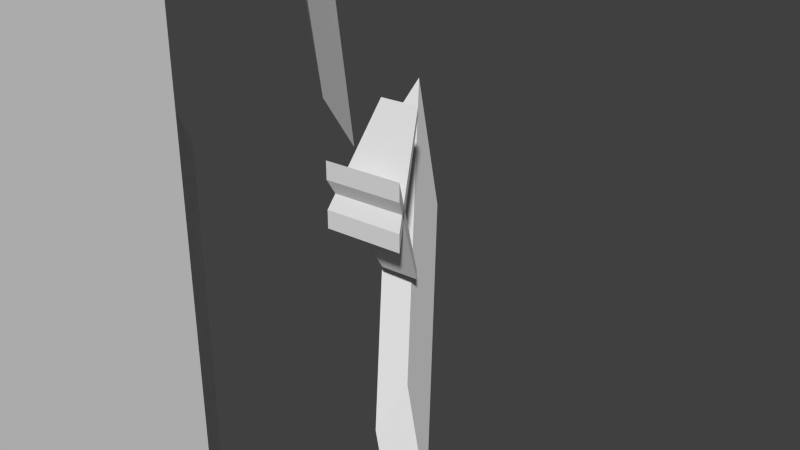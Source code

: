 # Source: untitled.blend  (saved by Blender 2.75.0; exported with 4.5.12 LTS)
import bpy
from mathutils import Matrix  # noqa: F401  (used for matrix-valued properties, if any)

bpy.ops.wm.read_factory_settings(use_empty=True)
scene = bpy.context.scene
scene.name = 'Scene'

# ---- collections
col_collection_1 = bpy.data.collections.new('Collection 1'); scene.collection.children.link(col_collection_1)

# ---- world
world_world = bpy.data.worlds.new('World'); scene.world = world_world
world_world.color = (0.05088, 0.05088, 0.05088)
world_world.use_sun_shadow = False
world_world.sun_shadow_jitter_overblur = 0.0
world_world.cycles.sampling_method = 'MANUAL'
world_world.cycles.sample_map_resolution = 256

# ---- meshes
me_cube_010 = bpy.data.meshes.new('Cube.010')
me_cube_010.from_pydata([(-0.4832, -1.0, -1.0), (-0.4832, -1.0, 1.0), (-0.4832, 1.0, -1.0), (-0.4832, 1.0, 1.0), (1.517, -1.0, -1.0), (1.517, -1.0, 1.0), (1.517, 1.0, -1.0), (1.517, 1.0, 1.0)], [], [(1, 3, 2, 0), (3, 7, 6, 2), (7, 5, 4, 6), (5, 1, 0, 4), (0, 2, 6, 4), (5, 7, 3, 1)])
me_cube_010.use_remesh_preserve_volume = False
me_cube_010.use_remesh_preserve_attributes = False
me_cube_010.use_mirror_vertex_groups = False
me_cube_010.update()
me_cube_011 = bpy.data.meshes.new('Cube.011')
me_cube_011.from_pydata([(-0.4832, -1.0, -1.0), (-0.4832, -1.0, 1.0), (-0.4832, 1.0, -1.0), (-0.4832, 1.0, 1.0), (1.517, -1.0, -1.0), (1.517, -1.0, 1.0), (1.517, 1.0, -1.0), (1.517, 1.0, 1.0)], [], [(1, 3, 2, 0), (3, 7, 6, 2), (7, 5, 4, 6), (5, 1, 0, 4), (0, 2, 6, 4), (5, 7, 3, 1)])
me_cube_011.use_remesh_preserve_volume = False
me_cube_011.use_remesh_preserve_attributes = False
me_cube_011.use_mirror_vertex_groups = False
me_cube_011.update()
me_cube_004 = bpy.data.meshes.new('Cube.004')
me_cube_004.from_pydata([(-1.0, -1.0, -1.0), (-1.0, -1.0, 1.0), (-1.0, 1.0, -1.0), (-1.0, 1.0, 1.0), (1.0, -1.0, -1.0), (1.0, -1.0, 1.0), (1.0, 1.0, -1.0), (1.0, 1.0, 1.0)], [], [(1, 3, 2, 0), (3, 7, 6, 2), (7, 5, 4, 6), (5, 1, 0, 4), (0, 2, 6, 4), (5, 7, 3, 1)])
me_cube_004.use_remesh_preserve_volume = False
me_cube_004.use_remesh_preserve_attributes = False
me_cube_004.use_mirror_vertex_groups = False
me_cube_004.update()
me_cube_005 = bpy.data.meshes.new('Cube.005')
me_cube_005.from_pydata([(-1.0, -1.0, -1.0), (-1.0, -1.0, 1.0), (-1.0, 1.0, -1.0), (-1.0, 1.0, 1.0), (1.0, -1.0, -1.0), (1.0, -1.0, 1.0), (1.0, 1.0, -1.0), (1.0, 1.0, 1.0)], [], [(1, 3, 2, 0), (3, 7, 6, 2), (7, 5, 4, 6), (5, 1, 0, 4), (0, 2, 6, 4), (5, 7, 3, 1)])
me_cube_005.use_remesh_preserve_volume = False
me_cube_005.use_remesh_preserve_attributes = False
me_cube_005.use_mirror_vertex_groups = False
me_cube_005.update()
me_cube_006 = bpy.data.meshes.new('Cube.006')
me_cube_006.from_pydata([(-1.322, -1.322, -0.6353), (-0.6571, -0.6571, 0.9447), (-1.322, 1.322, -0.6353), (-0.6571, 0.6571, 0.9447), (1.322, -1.322, -0.6353), (0.6571, -0.6571, 0.9447), (1.322, 1.322, -0.6353), (0.6571, 0.6571, 0.9447)], [], [(1, 3, 2, 0), (3, 7, 6, 2), (7, 5, 4, 6), (5, 1, 0, 4), (0, 2, 6, 4), (5, 7, 3, 1)])
me_cube_006.use_remesh_preserve_volume = False
me_cube_006.use_remesh_preserve_attributes = False
me_cube_006.use_mirror_vertex_groups = False
me_cube_006.update()
me_cube_009 = bpy.data.meshes.new('Cube.009')
me_cube_009.from_pydata([(-1.0, -1.0, -1.0), (-1.0, -1.0, 1.0), (-1.0, 1.0, -1.0), (-1.0, 1.0, 1.0), (1.0, -1.0, -1.0), (1.0, -1.0, 1.0), (1.0, 1.0, -1.0), (1.0, 1.0, 1.0)], [], [(1, 3, 2, 0), (3, 7, 6, 2), (7, 5, 4, 6), (5, 1, 0, 4), (0, 2, 6, 4), (5, 7, 3, 1)])
me_cube_009.use_remesh_preserve_volume = False
me_cube_009.use_remesh_preserve_attributes = False
me_cube_009.use_mirror_vertex_groups = False
me_cube_009.update()
me_cube_008 = bpy.data.meshes.new('Cube.008')
me_cube_008.from_pydata([(-1.0, -1.0, -1.0), (-1.0, -1.0, 1.0), (-1.0, 1.0, -1.0), (-1.0, 1.0, 1.0), (1.0, -1.0, -1.0), (1.0, -1.0, 1.0), (1.0, 1.0, -1.0), (1.0, 1.0, 1.0)], [], [(1, 3, 2, 0), (3, 7, 6, 2), (7, 5, 4, 6), (5, 1, 0, 4), (0, 2, 6, 4), (5, 7, 3, 1)])
me_cube_008.use_remesh_preserve_volume = False
me_cube_008.use_remesh_preserve_attributes = False
me_cube_008.use_mirror_vertex_groups = False
me_cube_008.update()
me_cube_007 = bpy.data.meshes.new('Cube.007')
me_cube_007.from_pydata([(-1.322, -1.322, -0.6353), (-0.6571, -0.6571, 0.9447), (-1.322, 1.322, -0.6353), (-0.6571, 0.6571, 0.9447), (1.322, -1.322, -0.6353), (0.6571, -0.6571, 0.9447), (1.322, 1.322, -0.6353), (0.6571, 0.6571, 0.9447)], [], [(1, 3, 2, 0), (3, 7, 6, 2), (7, 5, 4, 6), (5, 1, 0, 4), (0, 2, 6, 4), (5, 7, 3, 1)])
me_cube_007.use_remesh_preserve_volume = False
me_cube_007.use_remesh_preserve_attributes = False
me_cube_007.use_mirror_vertex_groups = False
me_cube_007.update()
me_cube_003 = bpy.data.meshes.new('Cube.003')
me_cube_003.from_pydata([(-1.0, -1.0, -1.0), (-1.0, -1.0, 1.0), (-1.0, 1.0, -1.0), (-1.0, 1.0, 1.0), (1.0, -1.0, -1.0), (1.0, -1.0, 1.0), (1.0, 1.0, -1.0), (1.0, 1.0, 1.0)], [], [(1, 3, 2, 0), (3, 7, 6, 2), (7, 5, 4, 6), (5, 1, 0, 4), (0, 2, 6, 4), (5, 7, 3, 1)])
me_cube_003.use_remesh_preserve_volume = False
me_cube_003.use_remesh_preserve_attributes = False
me_cube_003.use_mirror_vertex_groups = False
me_cube_003.update()
me_cube_002 = bpy.data.meshes.new('Cube.002')
me_cube_002.from_pydata([(-0.544, -0.544, -0.3679), (-1.0, -1.0, 1.0), (-0.544, 0.544, -0.3679), (-1.0, 1.0, 1.0), (0.544, -0.544, -0.3679), (1.0, -1.0, 1.0), (0.544, 0.544, -0.3679), (1.0, 1.0, 1.0)], [], [(1, 3, 2, 0), (3, 7, 6, 2), (7, 5, 4, 6), (5, 1, 0, 4), (0, 2, 6, 4), (5, 7, 3, 1)])
me_cube_002.use_remesh_preserve_volume = False
me_cube_002.use_remesh_preserve_attributes = False
me_cube_002.use_mirror_vertex_groups = False
me_cube_002.update()
me_cube_001 = bpy.data.meshes.new('Cube.001')
me_cube_001.from_pydata([(-1.0, -1.0, -1.0), (-1.0, -1.0, 1.0), (-1.0, 1.0, -1.0), (-1.0, 1.0, 1.0), (1.0, -1.0, -1.0), (1.0, -1.0, 1.0), (1.0, 1.0, -1.0), (1.0, 1.0, 1.0)], [], [(1, 3, 2, 0), (3, 7, 6, 2), (7, 5, 4, 6), (5, 1, 0, 4), (0, 2, 6, 4), (5, 7, 3, 1)])
me_cube_001.use_remesh_preserve_volume = False
me_cube_001.use_remesh_preserve_attributes = False
me_cube_001.use_mirror_vertex_groups = False
me_cube_001.update()
arm_armature = bpy.data.armatures.new('Armature')  # bones are not reproduced

# ---- objects
ob_armature = bpy.data.objects.new('Armature', arm_armature)
ob_gun_right = bpy.data.objects.new('gun_right', me_cube_010)
ob_gun_left = bpy.data.objects.new('gun_left', me_cube_011)
ob_cube_003 = bpy.data.objects.new('Cube.003', me_cube_004)
ob_cube_004 = bpy.data.objects.new('Cube.004', me_cube_005)
ob_cube_005 = bpy.data.objects.new('Cube.005', me_cube_006)
ob_cube_008 = bpy.data.objects.new('Cube.008', me_cube_009)
ob_cube_007 = bpy.data.objects.new('Cube.007', me_cube_008)
ob_cube_006 = bpy.data.objects.new('Cube.006', me_cube_007)
ob_cube_002 = bpy.data.objects.new('Cube.002', me_cube_003)
ob_cube_001 = bpy.data.objects.new('Cube.001', me_cube_002)
ob_cube = bpy.data.objects.new('Cube', me_cube_001)

# ---- transforms, parenting, visibility, modifiers, constraints
ob_armature.location = (0.0, 0.0, 2.396)
ob_armature.show_in_front = True
ob_armature.lineart.crease_threshold = 0.0
ob_gun_right.location = (-0.1885, -1.332, 4.247)
ob_gun_right.scale = (1.011, 0.3033, 0.3033)
ob_gun_right.lineart.crease_threshold = 0.0
_c = ob_gun_right.constraints.new('CHILD_OF'); _c.name = 'Child Of'
_c.target = ob_armature
_c.subtarget = 'gun_right'
_c.set_inverse_pending = False
_c.inverse_matrix = ((-2.569e-10, -2.63e-07, -1.0, 4.413), (1.0, -0.001139, 0.0, 0.6558), (-0.001138, -1.0, 2.98e-08, -1.332), (0.0, 0.0, 0.0, 1.0))
ob_gun_left.location = (-0.1885, 1.338, 4.247)
ob_gun_left.scale = (1.011, 0.3033, 0.3033)
ob_gun_left.lineart.crease_threshold = 0.0
_c = ob_gun_left.constraints.new('CHILD_OF'); _c.name = 'Child Of'
_c.target = ob_armature
_c.subtarget = 'gun_left'
_c.set_inverse_pending = False
_c.inverse_matrix = ((0.0, 0.0, -1.0, 4.413), (1.0, -0.001139, 0.0, 0.6558), (-0.001138, -1.0, 2.98e-08, 1.338), (0.0, 0.0, 0.0, 1.0))
ob_cube_003.location = (0.3379, -0.8446, 2.238)
ob_cube_003.rotation_euler = (4e-08, -0.691, -1.111e-07)
ob_cube_003.scale = (0.2698, 0.2698, 0.8182)
ob_cube_003.lineart.crease_threshold = 0.0
_c = ob_cube_003.constraints.new('CHILD_OF'); _c.name = 'Child Of'
_c.target = ob_armature
_c.subtarget = 'thig.r'
_c.set_inverse_pending = False
_c.inverse_matrix = ((-0.7464, -2.594e-07, -0.6655, 1.758), (0.6655, 2.912e-07, -0.7464, 2.074), (2.98e-07, -1.0, 0.0, -0.8467), (0.0, 0.0, 0.0, 1.0))
ob_cube_004.location = (0.6124, -0.8446, 0.9924)
ob_cube_004.rotation_euler = (5.751e-08, 0.7951, 1.37e-07)
ob_cube_004.scale = (0.1943, 0.1943, 0.8959)
ob_cube_004.lineart.crease_threshold = 0.0
_c = ob_cube_004.constraints.new('CHILD_OF'); _c.name = 'Child Of'
_c.target = ob_armature
_c.subtarget = 'calf.r'
_c.set_inverse_pending = False
_c.inverse_matrix = ((1.49e-07, 1.0, 8.941e-08, 0.8467), (-0.6899, 4.41e-08, -0.7239, 1.783), (-0.7239, -8.596e-08, 0.6899, -0.236), (0.0, 0.0, 0.0, 1.0))
ob_cube_005.location = (0.0, -0.8389, 0.0)
ob_cube_005.scale = (0.3412, 0.3412, 0.3412)
ob_cube_005.lineart.crease_threshold = 0.0
_c = ob_cube_005.constraints.new('CHILD_OF'); _c.name = 'Child Of'
_c.target = ob_armature
_c.subtarget = 'foot.r'
_c.set_inverse_pending = False
_c.inverse_matrix = ((1.0, 1.161e-07, 1.192e-07, 0.01685), (-5.96e-08, 8.92e-08, -1.0, 0.3244), (-2.087e-09, 1.0, 8.356e-08, 0.8467), (0.0, 0.0, 0.0, 1.0))
ob_cube_008.location = (0.3379, 0.8869, 2.238)
ob_cube_008.rotation_euler = (4e-08, -0.691, -1.111e-07)
ob_cube_008.scale = (0.2698, 0.2698, 0.8182)
ob_cube_008.lineart.crease_threshold = 0.0
_c = ob_cube_008.constraints.new('CHILD_OF'); _c.name = 'Child Of'
_c.target = ob_armature
_c.subtarget = 'thig.l'
_c.set_inverse_pending = False
_c.inverse_matrix = ((-0.7464, -2.594e-07, -0.6655, 1.758), (0.6655, 2.912e-07, -0.7464, 2.074), (2.98e-07, -1.0, 0.0, 0.8967), (0.0, 0.0, 0.0, 1.0))
ob_cube_007.location = (0.6124, 0.8869, 0.9924)
ob_cube_007.rotation_euler = (5.751e-08, 0.7951, 1.37e-07)
ob_cube_007.scale = (0.1943, 0.1943, 0.8959)
ob_cube_007.lineart.crease_threshold = 0.0
_c = ob_cube_007.constraints.new('CHILD_OF'); _c.name = 'Child Of'
_c.target = ob_armature
_c.subtarget = 'calf.l'
_c.set_inverse_pending = False
_c.inverse_matrix = ((8.941e-08, 1.0, 1.192e-07, -0.8967), (-0.6899, 4.41e-08, -0.7239, 1.783), (-0.7239, -8.596e-08, 0.6899, -0.236), (0.0, 0.0, 0.0, 1.0))
ob_cube_006.location = (0.0, 0.8926, 0.0)
ob_cube_006.scale = (0.3412, 0.3412, 0.3412)
ob_cube_006.lineart.crease_threshold = 0.0
_c = ob_cube_006.constraints.new('CHILD_OF'); _c.name = 'Child Of'
_c.target = ob_armature
_c.subtarget = 'foot.l'
_c.set_inverse_pending = False
_c.inverse_matrix = ((1.0, 1.161e-07, 1.192e-07, 0.01685), (-5.96e-08, 8.92e-08, -1.0, 0.3244), (-2.087e-09, 1.0, 8.356e-08, -0.8967), (0.0, 0.0, 0.0, 1.0))
ob_cube_002.location = (0.0, 0.0, 2.745)
ob_cube_002.scale = (0.1177, 0.7354, 0.1177)
ob_cube_002.lineart.crease_threshold = 0.0
_c = ob_cube_002.constraints.new('CHILD_OF'); _c.name = 'Child Of'
_c.target = ob_armature
_c.subtarget = 'hip'
_c.set_inverse_pending = False
_c.inverse_matrix = ((1.0, 0.0, 0.0, -0.0), (0.0, 0.0, 1.0, -2.396), (0.0, -1.0, 0.0, -0.0), (0.0, 0.0, 0.0, 1.0))
ob_cube_001.location = (0.0, 0.0, 2.597)
ob_cube_001.scale = (0.5679, 0.5679, 0.5679)
ob_cube_001.lineart.crease_threshold = 0.0
_c = ob_cube_001.constraints.new('CHILD_OF'); _c.name = 'Child Of'
_c.target = ob_armature
_c.subtarget = 'hip'
_c.set_inverse_pending = False
_c.inverse_matrix = ((1.0, 0.0, 0.0, -0.0), (0.0, 0.0, 1.0, -2.396), (0.0, -1.0, 0.0, -0.0), (0.0, 0.0, 0.0, 1.0))
ob_cube.location = (0.0, 0.0, 4.054)
ob_cube.lineart.crease_threshold = 0.0
_c = ob_cube.constraints.new('CHILD_OF'); _c.name = 'Child Of'
_c.target = ob_armature
_c.subtarget = 'body'
_c.set_inverse_pending = False
_c.inverse_matrix = ((1.0, 0.0, 0.0, -0.0), (0.0, 0.0, 1.0, -3.065), (0.0, -1.0, 0.0, -0.0), (0.0, 0.0, 0.0, 1.0))

# ---- collection membership
col_collection_1.objects.link(ob_armature)
col_collection_1.objects.link(ob_gun_right)
col_collection_1.objects.link(ob_gun_left)
col_collection_1.objects.link(ob_cube_003)
col_collection_1.objects.link(ob_cube_004)
col_collection_1.objects.link(ob_cube_005)
col_collection_1.objects.link(ob_cube_008)
col_collection_1.objects.link(ob_cube_007)
col_collection_1.objects.link(ob_cube_006)
col_collection_1.objects.link(ob_cube_002)
col_collection_1.objects.link(ob_cube_001)
col_collection_1.objects.link(ob_cube)

# ---- scene / render settings (as saved in the file)
scene.frame_start = 1; scene.frame_end = 50; scene.frame_set(4)
scene.render.engine = 'BLENDER_EEVEE_NEXT'
scene.render.resolution_percentage = 50
scene.render.dither_intensity = 0.0
scene.cycles.use_denoising = False
scene.cycles.samples = 10
scene.cycles.sampling_pattern = 'TABULATED_SOBOL'
scene.cycles.light_sampling_threshold = 0.0
scene.cycles.use_adaptive_sampling = False
scene.cycles.use_light_tree = False
scene.cycles.blur_glossy = 0.0
scene.cycles.pixel_filter_type = 'GAUSSIAN'
scene.cycles.sample_clamp_indirect = 0.0
scene.view_settings.view_transform = 'Standard'
bpy.context.view_layer.update()

# ---- added for rendering (the .blend has no active camera and no usable light): camera, sun
cam_auto = bpy.data.cameras.new('AutoCamera')
cam_auto.lens = 50.0
cam_auto.sensor_width = 36.0
cam_auto.clip_end = 1000.0
ob_auto_camera = bpy.data.objects.new('AutoCamera', cam_auto)
scene.collection.objects.link(ob_auto_camera)
ob_auto_camera.location = (6.22756, -7.14124, 6.9756)
ob_auto_camera.rotation_euler = (1.09748, -7.21219e-08, 0.694738)
scene.camera = ob_auto_camera
light_auto_sun = bpy.data.lights.new('AutoSun', 'SUN')
light_auto_sun.energy = 3.0
light_auto_sun.angle = 0.0523599
ob_auto_sun = bpy.data.objects.new('AutoSun', light_auto_sun)
scene.collection.objects.link(ob_auto_sun)
ob_auto_sun.rotation_euler = (0.872665, 0.174533, 0.523599)
bpy.context.view_layer.update()
